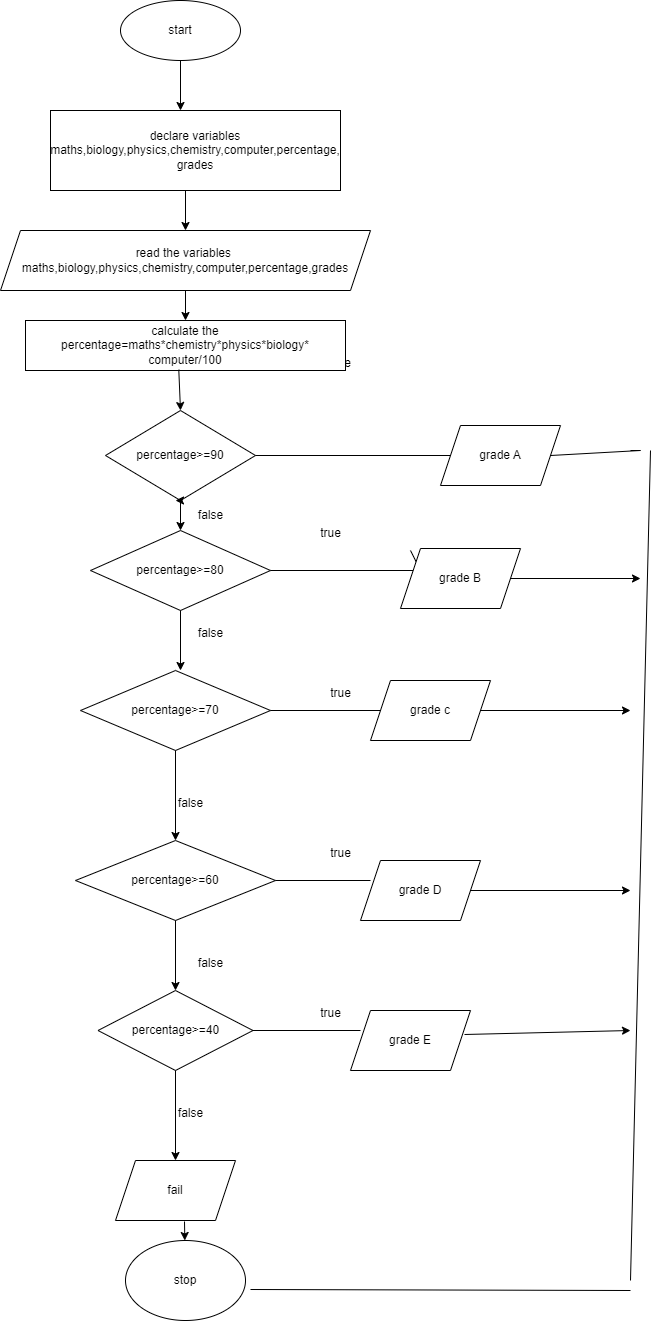

The diagram above was exported from draw.io. Its source (the exported page's mxGraphModel, read from the mxfile embedded in the PNG):
<mxGraphModel dx="880" dy="452" grid="1" gridSize="10" guides="1" tooltips="1" connect="1" arrows="1" fold="1" page="1" pageScale="1" pageWidth="827" pageHeight="1169" math="0" shadow="0">
  <root>
    <mxCell id="0" />
    <mxCell id="1" parent="0" />
    <mxCell id="ldpQs1jgc7pyM1EC94Cx-1" value="start" style="ellipse;whiteSpace=wrap;html=1;" vertex="1" parent="1">
      <mxGeometry x="280" y="30" width="120" height="60" as="geometry" />
    </mxCell>
    <mxCell id="ldpQs1jgc7pyM1EC94Cx-5" value="" style="endArrow=classic;html=1;rounded=0;exitX=0.5;exitY=1;exitDx=0;exitDy=0;" edge="1" parent="1" source="ldpQs1jgc7pyM1EC94Cx-1">
      <mxGeometry width="50" height="50" relative="1" as="geometry">
        <mxPoint x="390" y="260" as="sourcePoint" />
        <mxPoint x="340" y="140" as="targetPoint" />
      </mxGeometry>
    </mxCell>
    <mxCell id="ldpQs1jgc7pyM1EC94Cx-6" value="" style="endArrow=classic;html=1;rounded=0;exitX=0.5;exitY=1;exitDx=0;exitDy=0;" edge="1" parent="1">
      <mxGeometry width="50" height="50" relative="1" as="geometry">
        <mxPoint x="345" y="200" as="sourcePoint" />
        <mxPoint x="345" y="260" as="targetPoint" />
      </mxGeometry>
    </mxCell>
    <mxCell id="ldpQs1jgc7pyM1EC94Cx-7" value="declare variables maths,biology,physics,chemistry,computer,percentage,&lt;br&gt;grades" style="rounded=0;whiteSpace=wrap;html=1;" vertex="1" parent="1">
      <mxGeometry x="210" y="140" width="290" height="80" as="geometry" />
    </mxCell>
    <mxCell id="ldpQs1jgc7pyM1EC94Cx-73" style="edgeStyle=orthogonalEdgeStyle;rounded=0;orthogonalLoop=1;jettySize=auto;html=1;" edge="1" parent="1" source="ldpQs1jgc7pyM1EC94Cx-8" target="ldpQs1jgc7pyM1EC94Cx-65">
      <mxGeometry relative="1" as="geometry" />
    </mxCell>
    <mxCell id="ldpQs1jgc7pyM1EC94Cx-10" value="percentage&amp;gt;=90" style="rhombus;whiteSpace=wrap;html=1;" vertex="1" parent="1">
      <mxGeometry x="265" y="440" width="150" height="90" as="geometry" />
    </mxCell>
    <mxCell id="ldpQs1jgc7pyM1EC94Cx-11" value="" style="endArrow=none;html=1;rounded=0;exitX=1;exitY=0.5;exitDx=0;exitDy=0;entryX=0;entryY=0.5;entryDx=0;entryDy=0;" edge="1" parent="1" source="ldpQs1jgc7pyM1EC94Cx-10" target="ldpQs1jgc7pyM1EC94Cx-12">
      <mxGeometry width="50" height="50" relative="1" as="geometry">
        <mxPoint x="410" y="420" as="sourcePoint" />
        <mxPoint x="540" y="415" as="targetPoint" />
      </mxGeometry>
    </mxCell>
    <mxCell id="ldpQs1jgc7pyM1EC94Cx-12" value="grade A&lt;br&gt;" style="shape=parallelogram;perimeter=parallelogramPerimeter;whiteSpace=wrap;html=1;fixedSize=1;" vertex="1" parent="1">
      <mxGeometry x="600" y="455" width="120" height="60" as="geometry" />
    </mxCell>
    <mxCell id="ldpQs1jgc7pyM1EC94Cx-13" value="" style="endArrow=classic;html=1;rounded=0;exitX=0.5;exitY=1;exitDx=0;exitDy=0;" edge="1" parent="1" source="ldpQs1jgc7pyM1EC94Cx-10">
      <mxGeometry width="50" height="50" relative="1" as="geometry">
        <mxPoint x="390" y="430" as="sourcePoint" />
        <mxPoint x="335" y="530" as="targetPoint" />
      </mxGeometry>
    </mxCell>
    <mxCell id="ldpQs1jgc7pyM1EC94Cx-14" value="percentage&amp;gt;=80" style="rhombus;whiteSpace=wrap;html=1;" vertex="1" parent="1">
      <mxGeometry x="250" y="560" width="180" height="80" as="geometry" />
    </mxCell>
    <mxCell id="ldpQs1jgc7pyM1EC94Cx-16" value="" style="endArrow=none;html=1;rounded=0;exitX=1;exitY=0.5;exitDx=0;exitDy=0;" edge="1" parent="1" source="ldpQs1jgc7pyM1EC94Cx-14">
      <mxGeometry width="50" height="50" relative="1" as="geometry">
        <mxPoint x="390" y="480" as="sourcePoint" />
        <mxPoint x="570" y="580" as="targetPoint" />
        <Array as="points">
          <mxPoint x="580" y="600" />
        </Array>
      </mxGeometry>
    </mxCell>
    <mxCell id="ldpQs1jgc7pyM1EC94Cx-17" value="grade B" style="shape=parallelogram;perimeter=parallelogramPerimeter;whiteSpace=wrap;html=1;fixedSize=1;" vertex="1" parent="1">
      <mxGeometry x="560" y="578" width="120" height="60" as="geometry" />
    </mxCell>
    <mxCell id="ldpQs1jgc7pyM1EC94Cx-18" value="" style="endArrow=classic;html=1;rounded=0;exitX=0.5;exitY=1;exitDx=0;exitDy=0;" edge="1" parent="1" source="ldpQs1jgc7pyM1EC94Cx-14">
      <mxGeometry width="50" height="50" relative="1" as="geometry">
        <mxPoint x="390" y="580" as="sourcePoint" />
        <mxPoint x="340" y="700" as="targetPoint" />
      </mxGeometry>
    </mxCell>
    <mxCell id="ldpQs1jgc7pyM1EC94Cx-19" value="percentage&amp;gt;=70" style="rhombus;whiteSpace=wrap;html=1;" vertex="1" parent="1">
      <mxGeometry x="240" y="700" width="190" height="80" as="geometry" />
    </mxCell>
    <mxCell id="ldpQs1jgc7pyM1EC94Cx-20" value="" style="endArrow=classic;html=1;rounded=0;exitX=0.5;exitY=1;exitDx=0;exitDy=0;" edge="1" parent="1" source="ldpQs1jgc7pyM1EC94Cx-19">
      <mxGeometry width="50" height="50" relative="1" as="geometry">
        <mxPoint x="340" y="780" as="sourcePoint" />
        <mxPoint x="335" y="870" as="targetPoint" />
      </mxGeometry>
    </mxCell>
    <mxCell id="ldpQs1jgc7pyM1EC94Cx-21" value="percentage&amp;gt;=60" style="rhombus;whiteSpace=wrap;html=1;" vertex="1" parent="1">
      <mxGeometry x="235" y="870" width="200" height="80" as="geometry" />
    </mxCell>
    <mxCell id="ldpQs1jgc7pyM1EC94Cx-23" value="" style="endArrow=classic;html=1;rounded=0;exitX=0.5;exitY=1;exitDx=0;exitDy=0;" edge="1" parent="1" source="ldpQs1jgc7pyM1EC94Cx-21">
      <mxGeometry width="50" height="50" relative="1" as="geometry">
        <mxPoint x="390" y="880" as="sourcePoint" />
        <mxPoint x="335" y="1020" as="targetPoint" />
      </mxGeometry>
    </mxCell>
    <mxCell id="ldpQs1jgc7pyM1EC94Cx-24" value="" style="endArrow=none;html=1;rounded=0;exitX=1;exitY=0.5;exitDx=0;exitDy=0;entryX=0;entryY=0.5;entryDx=0;entryDy=0;" edge="1" parent="1" source="ldpQs1jgc7pyM1EC94Cx-19" target="ldpQs1jgc7pyM1EC94Cx-25">
      <mxGeometry width="50" height="50" relative="1" as="geometry">
        <mxPoint x="430" y="730" as="sourcePoint" />
        <mxPoint x="530" y="740" as="targetPoint" />
      </mxGeometry>
    </mxCell>
    <mxCell id="ldpQs1jgc7pyM1EC94Cx-25" value="grade c" style="shape=parallelogram;perimeter=parallelogramPerimeter;whiteSpace=wrap;html=1;fixedSize=1;" vertex="1" parent="1">
      <mxGeometry x="530" y="710" width="120" height="60" as="geometry" />
    </mxCell>
    <mxCell id="ldpQs1jgc7pyM1EC94Cx-26" value="" style="endArrow=none;html=1;rounded=0;exitX=1;exitY=0.5;exitDx=0;exitDy=0;" edge="1" parent="1" source="ldpQs1jgc7pyM1EC94Cx-21">
      <mxGeometry width="50" height="50" relative="1" as="geometry">
        <mxPoint x="390" y="980" as="sourcePoint" />
        <mxPoint x="530" y="910" as="targetPoint" />
      </mxGeometry>
    </mxCell>
    <mxCell id="ldpQs1jgc7pyM1EC94Cx-27" value="grade D" style="shape=parallelogram;perimeter=parallelogramPerimeter;whiteSpace=wrap;html=1;fixedSize=1;" vertex="1" parent="1">
      <mxGeometry x="520" y="890" width="120" height="60" as="geometry" />
    </mxCell>
    <mxCell id="ldpQs1jgc7pyM1EC94Cx-28" value="percentage&amp;gt;=40" style="rhombus;whiteSpace=wrap;html=1;" vertex="1" parent="1">
      <mxGeometry x="257.5" y="1020" width="155" height="80" as="geometry" />
    </mxCell>
    <mxCell id="ldpQs1jgc7pyM1EC94Cx-30" value="" style="endArrow=none;html=1;rounded=0;exitX=1;exitY=0.5;exitDx=0;exitDy=0;" edge="1" parent="1" source="ldpQs1jgc7pyM1EC94Cx-28">
      <mxGeometry width="50" height="50" relative="1" as="geometry">
        <mxPoint x="390" y="980" as="sourcePoint" />
        <mxPoint x="520" y="1060" as="targetPoint" />
      </mxGeometry>
    </mxCell>
    <mxCell id="ldpQs1jgc7pyM1EC94Cx-31" value="grade E" style="shape=parallelogram;perimeter=parallelogramPerimeter;whiteSpace=wrap;html=1;fixedSize=1;" vertex="1" parent="1">
      <mxGeometry x="510" y="1040" width="120" height="60" as="geometry" />
    </mxCell>
    <mxCell id="ldpQs1jgc7pyM1EC94Cx-32" value="" style="endArrow=none;html=1;rounded=0;exitX=1;exitY=0.5;exitDx=0;exitDy=0;" edge="1" parent="1" source="ldpQs1jgc7pyM1EC94Cx-12">
      <mxGeometry width="50" height="50" relative="1" as="geometry">
        <mxPoint x="390" y="480" as="sourcePoint" />
        <mxPoint x="790" y="480" as="targetPoint" />
        <Array as="points">
          <mxPoint x="800" y="480" />
        </Array>
      </mxGeometry>
    </mxCell>
    <mxCell id="ldpQs1jgc7pyM1EC94Cx-33" value="" style="endArrow=classic;html=1;rounded=0;exitX=0.5;exitY=1;exitDx=0;exitDy=0;" edge="1" parent="1" source="ldpQs1jgc7pyM1EC94Cx-28">
      <mxGeometry width="50" height="50" relative="1" as="geometry">
        <mxPoint x="390" y="1180" as="sourcePoint" />
        <mxPoint x="335" y="1190" as="targetPoint" />
      </mxGeometry>
    </mxCell>
    <mxCell id="ldpQs1jgc7pyM1EC94Cx-34" value="stop" style="ellipse;whiteSpace=wrap;html=1;" vertex="1" parent="1">
      <mxGeometry x="285" y="1270" width="120" height="80" as="geometry" />
    </mxCell>
    <mxCell id="ldpQs1jgc7pyM1EC94Cx-39" value="" style="endArrow=none;html=1;rounded=0;" edge="1" parent="1">
      <mxGeometry width="50" height="50" relative="1" as="geometry">
        <mxPoint x="410" y="1319" as="sourcePoint" />
        <mxPoint x="790" y="1320" as="targetPoint" />
      </mxGeometry>
    </mxCell>
    <mxCell id="ldpQs1jgc7pyM1EC94Cx-42" value="" style="endArrow=classic;html=1;rounded=0;exitX=1;exitY=0.5;exitDx=0;exitDy=0;" edge="1" parent="1" source="ldpQs1jgc7pyM1EC94Cx-17">
      <mxGeometry width="50" height="50" relative="1" as="geometry">
        <mxPoint x="390" y="580" as="sourcePoint" />
        <mxPoint x="800" y="608" as="targetPoint" />
      </mxGeometry>
    </mxCell>
    <mxCell id="ldpQs1jgc7pyM1EC94Cx-43" value="" style="endArrow=classic;html=1;rounded=0;" edge="1" parent="1" source="ldpQs1jgc7pyM1EC94Cx-25">
      <mxGeometry width="50" height="50" relative="1" as="geometry">
        <mxPoint x="390" y="780" as="sourcePoint" />
        <mxPoint x="790" y="740" as="targetPoint" />
      </mxGeometry>
    </mxCell>
    <mxCell id="ldpQs1jgc7pyM1EC94Cx-44" value="" style="endArrow=classic;html=1;rounded=0;exitX=1;exitY=0.5;exitDx=0;exitDy=0;" edge="1" parent="1" source="ldpQs1jgc7pyM1EC94Cx-27">
      <mxGeometry width="50" height="50" relative="1" as="geometry">
        <mxPoint x="390" y="780" as="sourcePoint" />
        <mxPoint x="790" y="920" as="targetPoint" />
      </mxGeometry>
    </mxCell>
    <mxCell id="ldpQs1jgc7pyM1EC94Cx-45" value="" style="endArrow=classic;html=1;rounded=0;exitX=0.95;exitY=0.4;exitDx=0;exitDy=0;exitPerimeter=0;" edge="1" parent="1" source="ldpQs1jgc7pyM1EC94Cx-31">
      <mxGeometry width="50" height="50" relative="1" as="geometry">
        <mxPoint x="390" y="980" as="sourcePoint" />
        <mxPoint x="790" y="1060" as="targetPoint" />
      </mxGeometry>
    </mxCell>
    <mxCell id="ldpQs1jgc7pyM1EC94Cx-47" value="true" style="text;html=1;align=center;verticalAlign=middle;resizable=0;points=[];autosize=1;strokeColor=none;fillColor=none;" vertex="1" parent="1">
      <mxGeometry x="480" y="378" width="40" height="30" as="geometry" />
    </mxCell>
    <mxCell id="ldpQs1jgc7pyM1EC94Cx-48" value="true" style="text;html=1;align=center;verticalAlign=middle;resizable=0;points=[];autosize=1;strokeColor=none;fillColor=none;" vertex="1" parent="1">
      <mxGeometry x="470" y="548" width="40" height="30" as="geometry" />
    </mxCell>
    <mxCell id="ldpQs1jgc7pyM1EC94Cx-49" value="true" style="text;html=1;align=center;verticalAlign=middle;resizable=0;points=[];autosize=1;strokeColor=none;fillColor=none;" vertex="1" parent="1">
      <mxGeometry x="480" y="708" width="40" height="30" as="geometry" />
    </mxCell>
    <mxCell id="ldpQs1jgc7pyM1EC94Cx-51" value="true" style="text;html=1;align=center;verticalAlign=middle;resizable=0;points=[];autosize=1;strokeColor=none;fillColor=none;" vertex="1" parent="1">
      <mxGeometry x="480" y="868" width="40" height="30" as="geometry" />
    </mxCell>
    <mxCell id="ldpQs1jgc7pyM1EC94Cx-52" value="true" style="text;html=1;align=center;verticalAlign=middle;resizable=0;points=[];autosize=1;strokeColor=none;fillColor=none;" vertex="1" parent="1">
      <mxGeometry x="470" y="1028" width="40" height="30" as="geometry" />
    </mxCell>
    <mxCell id="ldpQs1jgc7pyM1EC94Cx-54" value="fail" style="shape=parallelogram;perimeter=parallelogramPerimeter;whiteSpace=wrap;html=1;fixedSize=1;" vertex="1" parent="1">
      <mxGeometry x="275" y="1190" width="120" height="60" as="geometry" />
    </mxCell>
    <mxCell id="ldpQs1jgc7pyM1EC94Cx-59" value="" style="endArrow=classic;html=1;rounded=0;exitX=0.575;exitY=1.017;exitDx=0;exitDy=0;exitPerimeter=0;" edge="1" parent="1" source="ldpQs1jgc7pyM1EC94Cx-54" target="ldpQs1jgc7pyM1EC94Cx-34">
      <mxGeometry width="50" height="50" relative="1" as="geometry">
        <mxPoint x="390" y="1300" as="sourcePoint" />
        <mxPoint x="440" y="1250" as="targetPoint" />
      </mxGeometry>
    </mxCell>
    <mxCell id="ldpQs1jgc7pyM1EC94Cx-60" value="false" style="text;html=1;align=center;verticalAlign=middle;resizable=0;points=[];autosize=1;strokeColor=none;fillColor=none;" vertex="1" parent="1">
      <mxGeometry x="325" y="1128" width="50" height="30" as="geometry" />
    </mxCell>
    <mxCell id="ldpQs1jgc7pyM1EC94Cx-61" value="false" style="text;html=1;align=center;verticalAlign=middle;resizable=0;points=[];autosize=1;strokeColor=none;fillColor=none;" vertex="1" parent="1">
      <mxGeometry x="345" y="978" width="50" height="30" as="geometry" />
    </mxCell>
    <mxCell id="ldpQs1jgc7pyM1EC94Cx-62" value="false" style="text;html=1;align=center;verticalAlign=middle;resizable=0;points=[];autosize=1;strokeColor=none;fillColor=none;" vertex="1" parent="1">
      <mxGeometry x="325" y="818" width="50" height="30" as="geometry" />
    </mxCell>
    <mxCell id="ldpQs1jgc7pyM1EC94Cx-63" value="false" style="text;html=1;align=center;verticalAlign=middle;resizable=0;points=[];autosize=1;strokeColor=none;fillColor=none;" vertex="1" parent="1">
      <mxGeometry x="345" y="648" width="50" height="30" as="geometry" />
    </mxCell>
    <mxCell id="ldpQs1jgc7pyM1EC94Cx-64" value="false" style="text;html=1;align=center;verticalAlign=middle;resizable=0;points=[];autosize=1;strokeColor=none;fillColor=none;" vertex="1" parent="1">
      <mxGeometry x="345" y="530" width="50" height="30" as="geometry" />
    </mxCell>
    <mxCell id="ldpQs1jgc7pyM1EC94Cx-65" value="calculate the percentage=maths*chemistry*physics*biology*&lt;br&gt;computer/100" style="rounded=0;whiteSpace=wrap;html=1;" vertex="1" parent="1">
      <mxGeometry x="185" y="350" width="320" height="50" as="geometry" />
    </mxCell>
    <mxCell id="ldpQs1jgc7pyM1EC94Cx-8" value="read the variables&amp;nbsp; maths,biology,physics,chemistry,computer,percentage,grades" style="shape=parallelogram;perimeter=parallelogramPerimeter;whiteSpace=wrap;html=1;fixedSize=1;" vertex="1" parent="1">
      <mxGeometry x="160" y="260" width="370" height="60" as="geometry" />
    </mxCell>
    <mxCell id="ldpQs1jgc7pyM1EC94Cx-75" value="" style="endArrow=classic;html=1;rounded=0;exitX=0.479;exitY=0.983;exitDx=0;exitDy=0;exitPerimeter=0;entryX=0.5;entryY=0;entryDx=0;entryDy=0;" edge="1" parent="1" source="ldpQs1jgc7pyM1EC94Cx-65" target="ldpQs1jgc7pyM1EC94Cx-10">
      <mxGeometry width="50" height="50" relative="1" as="geometry">
        <mxPoint x="380" y="300" as="sourcePoint" />
        <mxPoint x="440" y="250" as="targetPoint" />
      </mxGeometry>
    </mxCell>
    <mxCell id="ldpQs1jgc7pyM1EC94Cx-76" value="" style="endArrow=classic;html=1;rounded=0;" edge="1" parent="1" target="ldpQs1jgc7pyM1EC94Cx-14">
      <mxGeometry width="50" height="50" relative="1" as="geometry">
        <mxPoint x="340" y="530" as="sourcePoint" />
        <mxPoint x="440" y="450" as="targetPoint" />
      </mxGeometry>
    </mxCell>
    <mxCell id="ldpQs1jgc7pyM1EC94Cx-79" value="" style="endArrow=none;html=1;rounded=0;" edge="1" parent="1">
      <mxGeometry width="50" height="50" relative="1" as="geometry">
        <mxPoint x="790" y="1310" as="sourcePoint" />
        <mxPoint x="810" y="480" as="targetPoint" />
      </mxGeometry>
    </mxCell>
  </root>
</mxGraphModel>